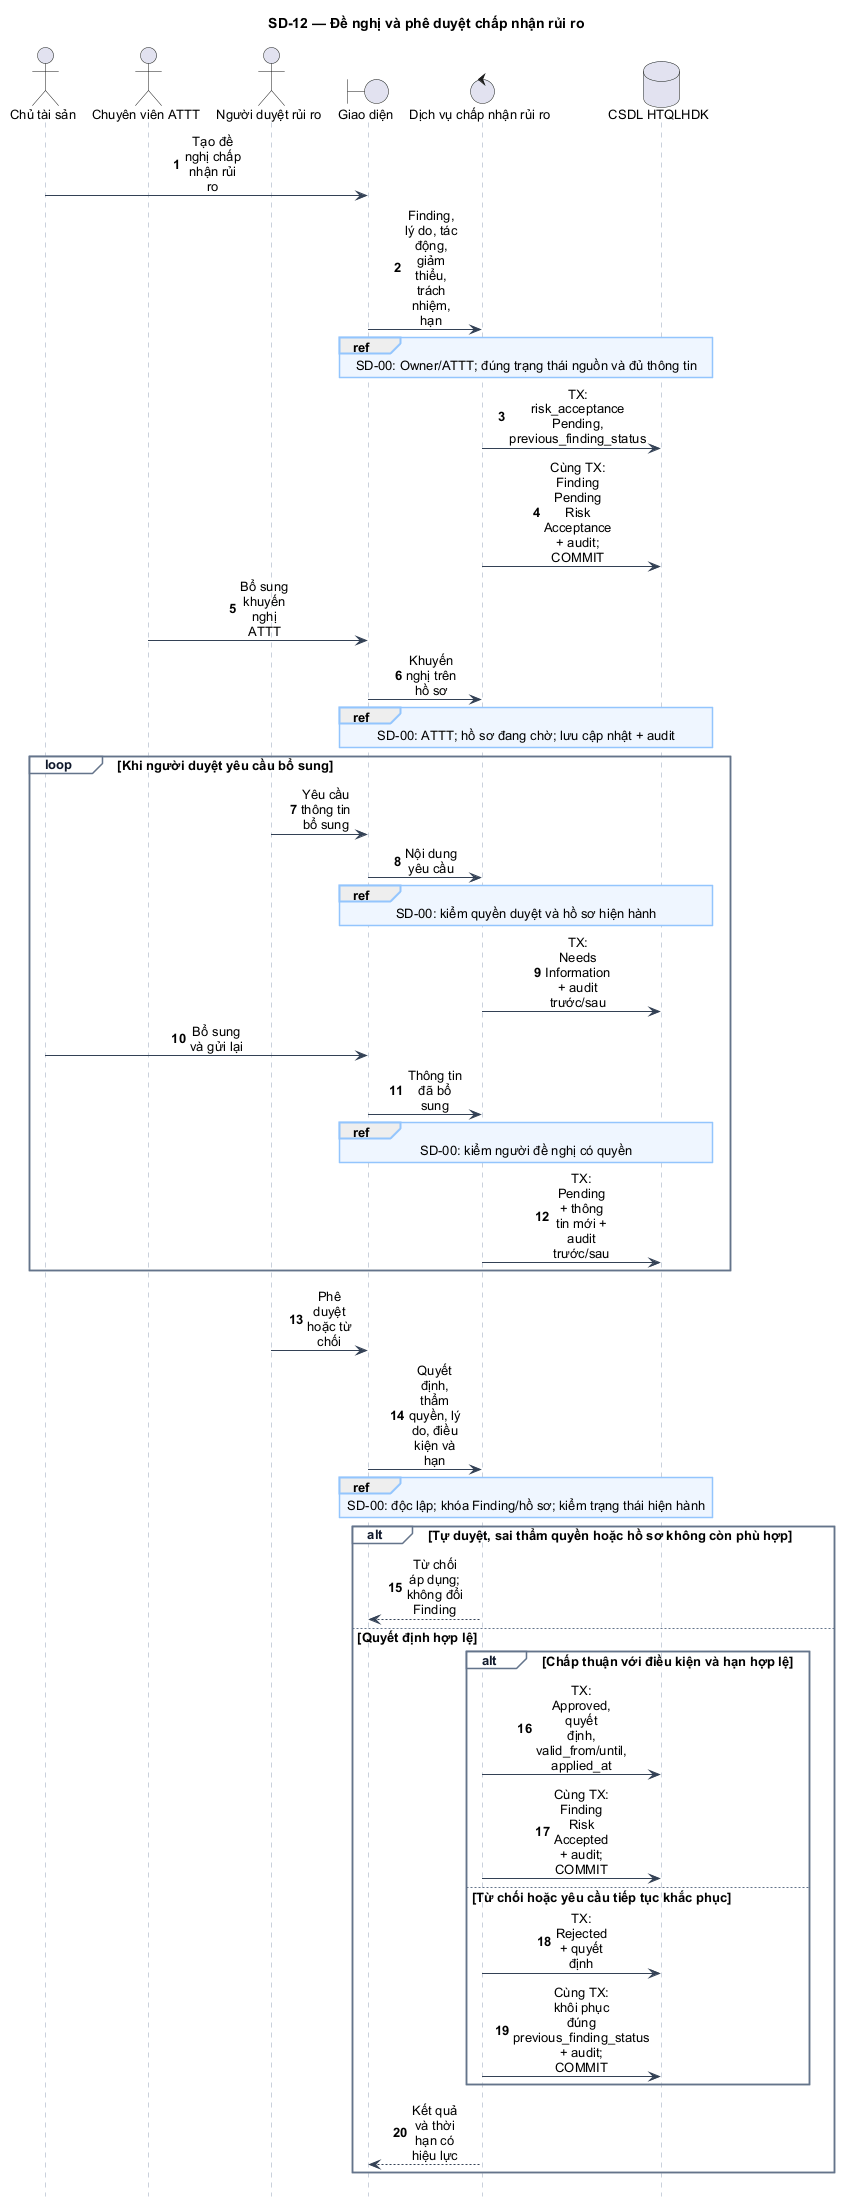

The diagram above was rendered by PlantUML. Its source (embedded in the PNG):
@startuml
hide footbox
skinparam backgroundColor #FFFFFF
skinparam shadowing false
skinparam defaultFontName Arial
skinparam defaultFontSize 13
skinparam sequenceMessageAlign center
skinparam maxMessageSize 58
skinparam BoxPadding 8
skinparam ArrowColor #334155
skinparam sequenceParticipantBackgroundColor #EAF2FB
skinparam sequenceParticipantBorderColor #334155
skinparam sequenceLifeLineBorderColor #94A3B8
skinparam sequenceGroupBorderColor #64748B
skinparam sequenceGroupHeaderFontColor #0F172A
skinparam sequenceGroupBackgroundColor #F8FAFC
skinparam sequenceReferenceBackgroundColor #EFF6FF
skinparam sequenceReferenceBorderColor #93C5FD
skinparam NoteBackgroundColor #FFF7E8
skinparam NoteBorderColor #D9A441
autonumber
title SD-12 — Đề nghị và phê duyệt chấp nhận rủi ro
actor "Chủ tài sản" as Owner
actor "Chuyên viên ATTT" as Sec
actor "Người duyệt rủi ro" as Approver
boundary "Giao diện" as UI
control "Dịch vụ chấp nhận rủi ro" as Svc
database "CSDL HTQLHDK" as DB
Owner -> UI : Tạo đề nghị chấp nhận rủi ro
UI -> Svc : Finding, lý do, tác động, giảm thiểu, trách nhiệm, hạn
ref over UI,DB : SD-00: Owner/ATTT; đúng trạng thái nguồn và đủ thông tin
Svc -> DB : TX: risk_acceptance Pending, previous_finding_status
Svc -> DB : Cùng TX: Finding Pending Risk Acceptance + audit; COMMIT
Sec -> UI : Bổ sung khuyến nghị ATTT
UI -> Svc : Khuyến nghị trên hồ sơ
ref over UI,DB : SD-00: ATTT; hồ sơ đang chờ; lưu cập nhật + audit
loop Khi người duyệt yêu cầu bổ sung
  Approver -> UI : Yêu cầu thông tin bổ sung
  UI -> Svc : Nội dung yêu cầu
  ref over UI,DB : SD-00: kiểm quyền duyệt và hồ sơ hiện hành
  Svc -> DB : TX: Needs Information + audit trước/sau
  Owner -> UI : Bổ sung và gửi lại
  UI -> Svc : Thông tin đã bổ sung
  ref over UI,DB : SD-00: kiểm người đề nghị có quyền
  Svc -> DB : TX: Pending + thông tin mới + audit trước/sau
end
Approver -> UI : Phê duyệt hoặc từ chối
UI -> Svc : Quyết định, thẩm quyền, lý do, điều kiện và hạn
ref over UI,DB : SD-00: độc lập; khóa Finding/hồ sơ; kiểm trạng thái hiện hành
alt Tự duyệt, sai thẩm quyền hoặc hồ sơ không còn phù hợp
  Svc --> UI : Từ chối áp dụng; không đổi Finding
else Quyết định hợp lệ
  alt Chấp thuận với điều kiện và hạn hợp lệ
    Svc -> DB : TX: Approved, quyết định, valid_from/until, applied_at
    Svc -> DB : Cùng TX: Finding Risk Accepted + audit; COMMIT
  else Từ chối hoặc yêu cầu tiếp tục khắc phục
    Svc -> DB : TX: Rejected + quyết định
    Svc -> DB : Cùng TX: khôi phục đúng previous_finding_status + audit; COMMIT
  end
  Svc --> UI : Kết quả và thời hạn có hiệu lực
end
@enduml